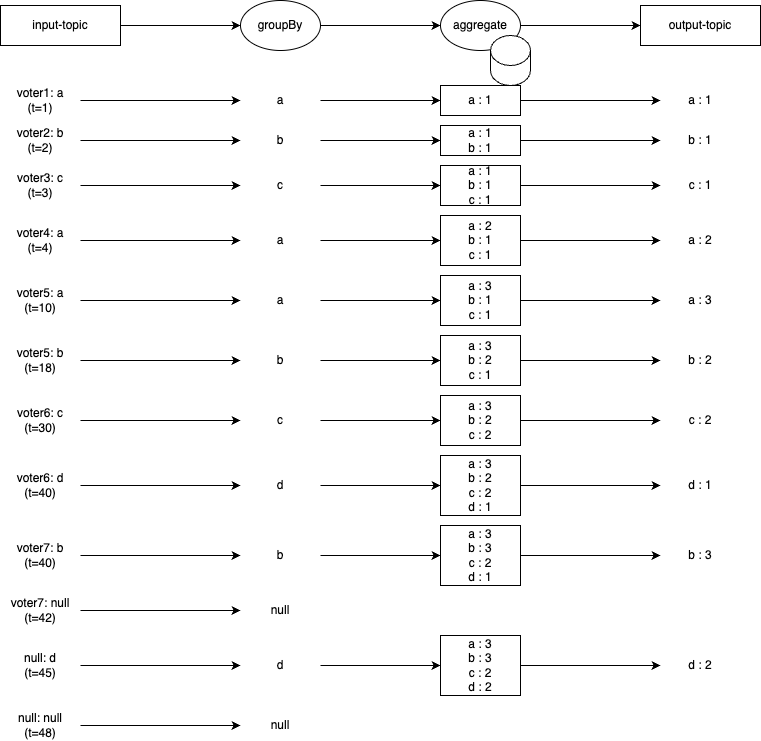

The diagram above was exported from draw.io. Its source (the exported page's mxGraphModel, read from the mxfile embedded in the PNG):
<mxGraphModel dx="524" dy="995" grid="1" gridSize="10" guides="1" tooltips="1" connect="1" arrows="1" fold="1" page="1" pageScale="1" pageWidth="1169" pageHeight="827" math="0" shadow="0">
  <root>
    <mxCell id="0" />
    <mxCell id="1" parent="0" />
    <mxCell id="pKS4B4EWEE2jMQGI_RAB-51" style="edgeStyle=orthogonalEdgeStyle;rounded=0;orthogonalLoop=1;jettySize=auto;html=1;entryX=0;entryY=0.5;entryDx=0;entryDy=0;strokeColor=#000000;fontColor=#000000;" parent="1" source="pKS4B4EWEE2jMQGI_RAB-52" target="pKS4B4EWEE2jMQGI_RAB-54" edge="1">
      <mxGeometry relative="1" as="geometry" />
    </mxCell>
    <mxCell id="pKS4B4EWEE2jMQGI_RAB-52" value="&lt;div&gt;&lt;font&gt;input-topic&lt;/font&gt;&lt;/div&gt;" style="rounded=0;whiteSpace=wrap;html=1;strokeColor=#000000;fontColor=#000000;" parent="1" vertex="1">
      <mxGeometry x="80" y="160" width="120" height="40" as="geometry" />
    </mxCell>
    <mxCell id="FndXXYRwrVGlGgqWlBvR-2" style="edgeStyle=orthogonalEdgeStyle;rounded=0;orthogonalLoop=1;jettySize=auto;html=1;entryX=0;entryY=0.5;entryDx=0;entryDy=0;" parent="1" source="pKS4B4EWEE2jMQGI_RAB-54" target="FndXXYRwrVGlGgqWlBvR-1" edge="1">
      <mxGeometry relative="1" as="geometry" />
    </mxCell>
    <mxCell id="pKS4B4EWEE2jMQGI_RAB-54" value="&lt;font&gt;groupBy&lt;/font&gt;" style="ellipse;whiteSpace=wrap;html=1;strokeColor=#000000;fontColor=#000000;" parent="1" vertex="1">
      <mxGeometry x="320" y="155" width="80" height="50" as="geometry" />
    </mxCell>
    <mxCell id="FndXXYRwrVGlGgqWlBvR-5" style="edgeStyle=orthogonalEdgeStyle;rounded=0;orthogonalLoop=1;jettySize=auto;html=1;entryX=0;entryY=0.5;entryDx=0;entryDy=0;" parent="1" source="FndXXYRwrVGlGgqWlBvR-1" target="FndXXYRwrVGlGgqWlBvR-4" edge="1">
      <mxGeometry relative="1" as="geometry" />
    </mxCell>
    <mxCell id="FndXXYRwrVGlGgqWlBvR-1" value="&lt;font&gt;aggregate&lt;/font&gt;" style="ellipse;whiteSpace=wrap;html=1;strokeColor=#000000;fontColor=#000000;" parent="1" vertex="1">
      <mxGeometry x="520" y="155" width="80" height="50" as="geometry" />
    </mxCell>
    <mxCell id="FndXXYRwrVGlGgqWlBvR-3" value="" style="shape=cylinder3;whiteSpace=wrap;html=1;boundedLbl=1;backgroundOutline=1;size=15;" parent="1" vertex="1">
      <mxGeometry x="570" y="190" width="40" height="50" as="geometry" />
    </mxCell>
    <mxCell id="FndXXYRwrVGlGgqWlBvR-4" value="&lt;div&gt;&lt;font&gt;output-topic&lt;/font&gt;&lt;/div&gt;" style="rounded=0;whiteSpace=wrap;html=1;strokeColor=#000000;fontColor=#000000;" parent="1" vertex="1">
      <mxGeometry x="720" y="160" width="120" height="40" as="geometry" />
    </mxCell>
    <mxCell id="FndXXYRwrVGlGgqWlBvR-10" style="edgeStyle=orthogonalEdgeStyle;rounded=0;orthogonalLoop=1;jettySize=auto;html=1;entryX=0;entryY=0.5;entryDx=0;entryDy=0;" parent="1" source="FndXXYRwrVGlGgqWlBvR-6" target="FndXXYRwrVGlGgqWlBvR-7" edge="1">
      <mxGeometry relative="1" as="geometry" />
    </mxCell>
    <mxCell id="FndXXYRwrVGlGgqWlBvR-6" value="voter1: a&lt;div&gt;(t=1)&lt;/div&gt;" style="text;html=1;align=center;verticalAlign=middle;whiteSpace=wrap;rounded=0;fontColor=#000000;" parent="1" vertex="1">
      <mxGeometry x="80" y="240" width="80" height="30" as="geometry" />
    </mxCell>
    <mxCell id="FndXXYRwrVGlGgqWlBvR-11" style="edgeStyle=orthogonalEdgeStyle;rounded=0;orthogonalLoop=1;jettySize=auto;html=1;" parent="1" source="FndXXYRwrVGlGgqWlBvR-7" target="FndXXYRwrVGlGgqWlBvR-8" edge="1">
      <mxGeometry relative="1" as="geometry" />
    </mxCell>
    <mxCell id="FndXXYRwrVGlGgqWlBvR-7" value="a" style="text;html=1;align=center;verticalAlign=middle;whiteSpace=wrap;rounded=0;fontColor=#000000;" parent="1" vertex="1">
      <mxGeometry x="320" y="240" width="80" height="30" as="geometry" />
    </mxCell>
    <mxCell id="FndXXYRwrVGlGgqWlBvR-12" style="edgeStyle=orthogonalEdgeStyle;rounded=0;orthogonalLoop=1;jettySize=auto;html=1;entryX=0;entryY=0.5;entryDx=0;entryDy=0;" parent="1" source="FndXXYRwrVGlGgqWlBvR-8" target="FndXXYRwrVGlGgqWlBvR-9" edge="1">
      <mxGeometry relative="1" as="geometry" />
    </mxCell>
    <mxCell id="FndXXYRwrVGlGgqWlBvR-8" value="a : 1" style="text;html=1;align=center;verticalAlign=middle;whiteSpace=wrap;rounded=0;fontColor=#000000;strokeColor=default;" parent="1" vertex="1">
      <mxGeometry x="520" y="240" width="80" height="30" as="geometry" />
    </mxCell>
    <mxCell id="FndXXYRwrVGlGgqWlBvR-9" value="a : 1" style="text;html=1;align=center;verticalAlign=middle;whiteSpace=wrap;rounded=0;fontColor=#000000;" parent="1" vertex="1">
      <mxGeometry x="740" y="240" width="80" height="30" as="geometry" />
    </mxCell>
    <mxCell id="FndXXYRwrVGlGgqWlBvR-13" style="edgeStyle=orthogonalEdgeStyle;rounded=0;orthogonalLoop=1;jettySize=auto;html=1;entryX=0;entryY=0.5;entryDx=0;entryDy=0;" parent="1" source="FndXXYRwrVGlGgqWlBvR-14" target="FndXXYRwrVGlGgqWlBvR-16" edge="1">
      <mxGeometry relative="1" as="geometry" />
    </mxCell>
    <mxCell id="FndXXYRwrVGlGgqWlBvR-14" value="voter2: b&lt;div&gt;(t=2)&lt;/div&gt;" style="text;html=1;align=center;verticalAlign=middle;whiteSpace=wrap;rounded=0;fontColor=#000000;" parent="1" vertex="1">
      <mxGeometry x="80" y="280" width="80" height="30" as="geometry" />
    </mxCell>
    <mxCell id="FndXXYRwrVGlGgqWlBvR-15" style="edgeStyle=orthogonalEdgeStyle;rounded=0;orthogonalLoop=1;jettySize=auto;html=1;" parent="1" source="FndXXYRwrVGlGgqWlBvR-16" target="FndXXYRwrVGlGgqWlBvR-18" edge="1">
      <mxGeometry relative="1" as="geometry" />
    </mxCell>
    <mxCell id="FndXXYRwrVGlGgqWlBvR-16" value="b" style="text;html=1;align=center;verticalAlign=middle;whiteSpace=wrap;rounded=0;fontColor=#000000;" parent="1" vertex="1">
      <mxGeometry x="320" y="280" width="80" height="30" as="geometry" />
    </mxCell>
    <mxCell id="FndXXYRwrVGlGgqWlBvR-17" style="edgeStyle=orthogonalEdgeStyle;rounded=0;orthogonalLoop=1;jettySize=auto;html=1;entryX=0;entryY=0.5;entryDx=0;entryDy=0;" parent="1" source="FndXXYRwrVGlGgqWlBvR-18" target="FndXXYRwrVGlGgqWlBvR-19" edge="1">
      <mxGeometry relative="1" as="geometry" />
    </mxCell>
    <mxCell id="FndXXYRwrVGlGgqWlBvR-18" value="a : 1&lt;div&gt;b : 1&lt;/div&gt;" style="text;html=1;align=center;verticalAlign=middle;whiteSpace=wrap;rounded=0;fontColor=#000000;strokeColor=default;" parent="1" vertex="1">
      <mxGeometry x="520" y="280" width="80" height="30" as="geometry" />
    </mxCell>
    <mxCell id="FndXXYRwrVGlGgqWlBvR-19" value="b : 1" style="text;html=1;align=center;verticalAlign=middle;whiteSpace=wrap;rounded=0;fontColor=#000000;" parent="1" vertex="1">
      <mxGeometry x="740" y="280" width="80" height="30" as="geometry" />
    </mxCell>
    <mxCell id="FndXXYRwrVGlGgqWlBvR-20" style="edgeStyle=orthogonalEdgeStyle;rounded=0;orthogonalLoop=1;jettySize=auto;html=1;entryX=0;entryY=0.5;entryDx=0;entryDy=0;" parent="1" source="FndXXYRwrVGlGgqWlBvR-21" target="FndXXYRwrVGlGgqWlBvR-23" edge="1">
      <mxGeometry relative="1" as="geometry" />
    </mxCell>
    <mxCell id="FndXXYRwrVGlGgqWlBvR-21" value="voter3: c&lt;div&gt;(t=3)&lt;/div&gt;" style="text;html=1;align=center;verticalAlign=middle;whiteSpace=wrap;rounded=0;fontColor=#000000;" parent="1" vertex="1">
      <mxGeometry x="80" y="325" width="80" height="30" as="geometry" />
    </mxCell>
    <mxCell id="FndXXYRwrVGlGgqWlBvR-22" style="edgeStyle=orthogonalEdgeStyle;rounded=0;orthogonalLoop=1;jettySize=auto;html=1;" parent="1" source="FndXXYRwrVGlGgqWlBvR-23" target="FndXXYRwrVGlGgqWlBvR-25" edge="1">
      <mxGeometry relative="1" as="geometry" />
    </mxCell>
    <mxCell id="FndXXYRwrVGlGgqWlBvR-23" value="c" style="text;html=1;align=center;verticalAlign=middle;whiteSpace=wrap;rounded=0;fontColor=#000000;" parent="1" vertex="1">
      <mxGeometry x="320" y="325" width="80" height="30" as="geometry" />
    </mxCell>
    <mxCell id="FndXXYRwrVGlGgqWlBvR-24" style="edgeStyle=orthogonalEdgeStyle;rounded=0;orthogonalLoop=1;jettySize=auto;html=1;entryX=0;entryY=0.5;entryDx=0;entryDy=0;" parent="1" source="FndXXYRwrVGlGgqWlBvR-25" target="FndXXYRwrVGlGgqWlBvR-26" edge="1">
      <mxGeometry relative="1" as="geometry" />
    </mxCell>
    <mxCell id="FndXXYRwrVGlGgqWlBvR-25" value="a : 1&lt;div&gt;b : 1&lt;/div&gt;&lt;div&gt;c : 1&lt;/div&gt;" style="text;html=1;align=center;verticalAlign=middle;whiteSpace=wrap;rounded=0;fontColor=#000000;strokeColor=default;" parent="1" vertex="1">
      <mxGeometry x="520" y="320" width="80" height="40" as="geometry" />
    </mxCell>
    <mxCell id="FndXXYRwrVGlGgqWlBvR-26" value="c : 1" style="text;html=1;align=center;verticalAlign=middle;whiteSpace=wrap;rounded=0;fontColor=#000000;" parent="1" vertex="1">
      <mxGeometry x="740" y="325" width="80" height="30" as="geometry" />
    </mxCell>
    <mxCell id="FndXXYRwrVGlGgqWlBvR-27" style="edgeStyle=orthogonalEdgeStyle;rounded=0;orthogonalLoop=1;jettySize=auto;html=1;entryX=0;entryY=0.5;entryDx=0;entryDy=0;" parent="1" source="FndXXYRwrVGlGgqWlBvR-28" target="FndXXYRwrVGlGgqWlBvR-30" edge="1">
      <mxGeometry relative="1" as="geometry" />
    </mxCell>
    <mxCell id="FndXXYRwrVGlGgqWlBvR-28" value="voter4: a&lt;div&gt;(t=4)&lt;/div&gt;" style="text;html=1;align=center;verticalAlign=middle;whiteSpace=wrap;rounded=0;fontColor=#000000;" parent="1" vertex="1">
      <mxGeometry x="80" y="380" width="80" height="30" as="geometry" />
    </mxCell>
    <mxCell id="FndXXYRwrVGlGgqWlBvR-29" style="edgeStyle=orthogonalEdgeStyle;rounded=0;orthogonalLoop=1;jettySize=auto;html=1;" parent="1" source="FndXXYRwrVGlGgqWlBvR-30" target="FndXXYRwrVGlGgqWlBvR-32" edge="1">
      <mxGeometry relative="1" as="geometry" />
    </mxCell>
    <mxCell id="FndXXYRwrVGlGgqWlBvR-30" value="a" style="text;html=1;align=center;verticalAlign=middle;whiteSpace=wrap;rounded=0;fontColor=#000000;" parent="1" vertex="1">
      <mxGeometry x="320" y="380" width="80" height="30" as="geometry" />
    </mxCell>
    <mxCell id="FndXXYRwrVGlGgqWlBvR-31" style="edgeStyle=orthogonalEdgeStyle;rounded=0;orthogonalLoop=1;jettySize=auto;html=1;entryX=0;entryY=0.5;entryDx=0;entryDy=0;" parent="1" source="FndXXYRwrVGlGgqWlBvR-32" target="FndXXYRwrVGlGgqWlBvR-33" edge="1">
      <mxGeometry relative="1" as="geometry" />
    </mxCell>
    <mxCell id="FndXXYRwrVGlGgqWlBvR-32" value="a : 2&lt;div&gt;b : 1&lt;/div&gt;&lt;div&gt;c : 1&lt;/div&gt;" style="text;html=1;align=center;verticalAlign=middle;whiteSpace=wrap;rounded=0;fontColor=#000000;strokeColor=default;" parent="1" vertex="1">
      <mxGeometry x="520" y="370" width="80" height="50" as="geometry" />
    </mxCell>
    <mxCell id="FndXXYRwrVGlGgqWlBvR-33" value="a : 2" style="text;html=1;align=center;verticalAlign=middle;whiteSpace=wrap;rounded=0;fontColor=#000000;" parent="1" vertex="1">
      <mxGeometry x="740" y="380" width="80" height="30" as="geometry" />
    </mxCell>
    <mxCell id="FndXXYRwrVGlGgqWlBvR-34" style="edgeStyle=orthogonalEdgeStyle;rounded=0;orthogonalLoop=1;jettySize=auto;html=1;entryX=0;entryY=0.5;entryDx=0;entryDy=0;" parent="1" source="FndXXYRwrVGlGgqWlBvR-35" target="FndXXYRwrVGlGgqWlBvR-37" edge="1">
      <mxGeometry relative="1" as="geometry" />
    </mxCell>
    <mxCell id="FndXXYRwrVGlGgqWlBvR-35" value="voter5: a&lt;div&gt;(t=10)&lt;/div&gt;" style="text;html=1;align=center;verticalAlign=middle;whiteSpace=wrap;rounded=0;fontColor=#000000;" parent="1" vertex="1">
      <mxGeometry x="80" y="440" width="80" height="30" as="geometry" />
    </mxCell>
    <mxCell id="FndXXYRwrVGlGgqWlBvR-36" style="edgeStyle=orthogonalEdgeStyle;rounded=0;orthogonalLoop=1;jettySize=auto;html=1;" parent="1" source="FndXXYRwrVGlGgqWlBvR-37" target="FndXXYRwrVGlGgqWlBvR-39" edge="1">
      <mxGeometry relative="1" as="geometry" />
    </mxCell>
    <mxCell id="FndXXYRwrVGlGgqWlBvR-37" value="a" style="text;html=1;align=center;verticalAlign=middle;whiteSpace=wrap;rounded=0;fontColor=#000000;" parent="1" vertex="1">
      <mxGeometry x="320" y="440" width="80" height="30" as="geometry" />
    </mxCell>
    <mxCell id="FndXXYRwrVGlGgqWlBvR-38" style="edgeStyle=orthogonalEdgeStyle;rounded=0;orthogonalLoop=1;jettySize=auto;html=1;entryX=0;entryY=0.5;entryDx=0;entryDy=0;" parent="1" source="FndXXYRwrVGlGgqWlBvR-39" target="FndXXYRwrVGlGgqWlBvR-40" edge="1">
      <mxGeometry relative="1" as="geometry" />
    </mxCell>
    <mxCell id="FndXXYRwrVGlGgqWlBvR-39" value="a : 3&lt;div&gt;b : 1&lt;/div&gt;&lt;div&gt;c : 1&lt;/div&gt;" style="text;html=1;align=center;verticalAlign=middle;whiteSpace=wrap;rounded=0;fontColor=#000000;strokeColor=default;" parent="1" vertex="1">
      <mxGeometry x="520" y="430" width="80" height="50" as="geometry" />
    </mxCell>
    <mxCell id="FndXXYRwrVGlGgqWlBvR-40" value="a : 3" style="text;html=1;align=center;verticalAlign=middle;whiteSpace=wrap;rounded=0;fontColor=#000000;" parent="1" vertex="1">
      <mxGeometry x="740" y="440" width="80" height="30" as="geometry" />
    </mxCell>
    <mxCell id="FndXXYRwrVGlGgqWlBvR-41" style="edgeStyle=orthogonalEdgeStyle;rounded=0;orthogonalLoop=1;jettySize=auto;html=1;entryX=0;entryY=0.5;entryDx=0;entryDy=0;" parent="1" source="FndXXYRwrVGlGgqWlBvR-42" target="FndXXYRwrVGlGgqWlBvR-44" edge="1">
      <mxGeometry relative="1" as="geometry" />
    </mxCell>
    <mxCell id="FndXXYRwrVGlGgqWlBvR-42" value="voter5: b&lt;div&gt;(t=18)&lt;/div&gt;" style="text;html=1;align=center;verticalAlign=middle;whiteSpace=wrap;rounded=0;fontColor=#000000;" parent="1" vertex="1">
      <mxGeometry x="80" y="500" width="80" height="30" as="geometry" />
    </mxCell>
    <mxCell id="FndXXYRwrVGlGgqWlBvR-43" style="edgeStyle=orthogonalEdgeStyle;rounded=0;orthogonalLoop=1;jettySize=auto;html=1;" parent="1" source="FndXXYRwrVGlGgqWlBvR-44" target="FndXXYRwrVGlGgqWlBvR-46" edge="1">
      <mxGeometry relative="1" as="geometry" />
    </mxCell>
    <mxCell id="FndXXYRwrVGlGgqWlBvR-44" value="b" style="text;html=1;align=center;verticalAlign=middle;whiteSpace=wrap;rounded=0;fontColor=#000000;" parent="1" vertex="1">
      <mxGeometry x="320" y="500" width="80" height="30" as="geometry" />
    </mxCell>
    <mxCell id="FndXXYRwrVGlGgqWlBvR-45" style="edgeStyle=orthogonalEdgeStyle;rounded=0;orthogonalLoop=1;jettySize=auto;html=1;entryX=0;entryY=0.5;entryDx=0;entryDy=0;" parent="1" source="FndXXYRwrVGlGgqWlBvR-46" target="FndXXYRwrVGlGgqWlBvR-47" edge="1">
      <mxGeometry relative="1" as="geometry" />
    </mxCell>
    <mxCell id="FndXXYRwrVGlGgqWlBvR-46" value="a : 3&lt;div&gt;b : 2&lt;/div&gt;&lt;div&gt;c : 1&lt;/div&gt;" style="text;html=1;align=center;verticalAlign=middle;whiteSpace=wrap;rounded=0;fontColor=#000000;strokeColor=default;" parent="1" vertex="1">
      <mxGeometry x="520" y="490" width="80" height="50" as="geometry" />
    </mxCell>
    <mxCell id="FndXXYRwrVGlGgqWlBvR-47" value="b : 2" style="text;html=1;align=center;verticalAlign=middle;whiteSpace=wrap;rounded=0;fontColor=#000000;" parent="1" vertex="1">
      <mxGeometry x="740" y="500" width="80" height="30" as="geometry" />
    </mxCell>
    <mxCell id="FndXXYRwrVGlGgqWlBvR-48" style="edgeStyle=orthogonalEdgeStyle;rounded=0;orthogonalLoop=1;jettySize=auto;html=1;entryX=0;entryY=0.5;entryDx=0;entryDy=0;" parent="1" source="FndXXYRwrVGlGgqWlBvR-49" target="FndXXYRwrVGlGgqWlBvR-51" edge="1">
      <mxGeometry relative="1" as="geometry" />
    </mxCell>
    <mxCell id="FndXXYRwrVGlGgqWlBvR-49" value="voter6: c&lt;div&gt;(t=30)&lt;/div&gt;" style="text;html=1;align=center;verticalAlign=middle;whiteSpace=wrap;rounded=0;fontColor=#000000;" parent="1" vertex="1">
      <mxGeometry x="80" y="560" width="80" height="30" as="geometry" />
    </mxCell>
    <mxCell id="FndXXYRwrVGlGgqWlBvR-50" style="edgeStyle=orthogonalEdgeStyle;rounded=0;orthogonalLoop=1;jettySize=auto;html=1;" parent="1" source="FndXXYRwrVGlGgqWlBvR-51" target="FndXXYRwrVGlGgqWlBvR-53" edge="1">
      <mxGeometry relative="1" as="geometry" />
    </mxCell>
    <mxCell id="FndXXYRwrVGlGgqWlBvR-51" value="c" style="text;html=1;align=center;verticalAlign=middle;whiteSpace=wrap;rounded=0;fontColor=#000000;" parent="1" vertex="1">
      <mxGeometry x="320" y="560" width="80" height="30" as="geometry" />
    </mxCell>
    <mxCell id="FndXXYRwrVGlGgqWlBvR-52" style="edgeStyle=orthogonalEdgeStyle;rounded=0;orthogonalLoop=1;jettySize=auto;html=1;entryX=0;entryY=0.5;entryDx=0;entryDy=0;" parent="1" source="FndXXYRwrVGlGgqWlBvR-53" target="FndXXYRwrVGlGgqWlBvR-54" edge="1">
      <mxGeometry relative="1" as="geometry" />
    </mxCell>
    <mxCell id="FndXXYRwrVGlGgqWlBvR-53" value="a : 3&lt;div&gt;b : 2&lt;/div&gt;&lt;div&gt;c : 2&lt;/div&gt;" style="text;html=1;align=center;verticalAlign=middle;whiteSpace=wrap;rounded=0;fontColor=#000000;strokeColor=default;" parent="1" vertex="1">
      <mxGeometry x="520" y="550" width="80" height="50" as="geometry" />
    </mxCell>
    <mxCell id="FndXXYRwrVGlGgqWlBvR-54" value="c : 2" style="text;html=1;align=center;verticalAlign=middle;whiteSpace=wrap;rounded=0;fontColor=#000000;" parent="1" vertex="1">
      <mxGeometry x="740" y="560" width="80" height="30" as="geometry" />
    </mxCell>
    <mxCell id="FndXXYRwrVGlGgqWlBvR-55" style="edgeStyle=orthogonalEdgeStyle;rounded=0;orthogonalLoop=1;jettySize=auto;html=1;entryX=0;entryY=0.5;entryDx=0;entryDy=0;" parent="1" source="FndXXYRwrVGlGgqWlBvR-56" target="FndXXYRwrVGlGgqWlBvR-58" edge="1">
      <mxGeometry relative="1" as="geometry" />
    </mxCell>
    <mxCell id="FndXXYRwrVGlGgqWlBvR-56" value="voter6: d&lt;div&gt;(t=40)&lt;/div&gt;" style="text;html=1;align=center;verticalAlign=middle;whiteSpace=wrap;rounded=0;fontColor=#000000;" parent="1" vertex="1">
      <mxGeometry x="80" y="625" width="80" height="30" as="geometry" />
    </mxCell>
    <mxCell id="FndXXYRwrVGlGgqWlBvR-57" style="edgeStyle=orthogonalEdgeStyle;rounded=0;orthogonalLoop=1;jettySize=auto;html=1;" parent="1" source="FndXXYRwrVGlGgqWlBvR-58" target="FndXXYRwrVGlGgqWlBvR-60" edge="1">
      <mxGeometry relative="1" as="geometry" />
    </mxCell>
    <mxCell id="FndXXYRwrVGlGgqWlBvR-58" value="d" style="text;html=1;align=center;verticalAlign=middle;whiteSpace=wrap;rounded=0;fontColor=#000000;" parent="1" vertex="1">
      <mxGeometry x="320" y="625" width="80" height="30" as="geometry" />
    </mxCell>
    <mxCell id="FndXXYRwrVGlGgqWlBvR-59" style="edgeStyle=orthogonalEdgeStyle;rounded=0;orthogonalLoop=1;jettySize=auto;html=1;entryX=0;entryY=0.5;entryDx=0;entryDy=0;" parent="1" source="FndXXYRwrVGlGgqWlBvR-60" target="FndXXYRwrVGlGgqWlBvR-61" edge="1">
      <mxGeometry relative="1" as="geometry" />
    </mxCell>
    <mxCell id="FndXXYRwrVGlGgqWlBvR-60" value="a : 3&lt;div&gt;b : 2&lt;/div&gt;&lt;div&gt;c : 2&lt;/div&gt;&lt;div&gt;d : 1&lt;/div&gt;" style="text;html=1;align=center;verticalAlign=middle;whiteSpace=wrap;rounded=0;fontColor=#000000;strokeColor=default;" parent="1" vertex="1">
      <mxGeometry x="520" y="610" width="80" height="60" as="geometry" />
    </mxCell>
    <mxCell id="FndXXYRwrVGlGgqWlBvR-61" value="d : 1" style="text;html=1;align=center;verticalAlign=middle;whiteSpace=wrap;rounded=0;fontColor=#000000;" parent="1" vertex="1">
      <mxGeometry x="740" y="625" width="80" height="30" as="geometry" />
    </mxCell>
    <mxCell id="FndXXYRwrVGlGgqWlBvR-62" style="edgeStyle=orthogonalEdgeStyle;rounded=0;orthogonalLoop=1;jettySize=auto;html=1;entryX=0;entryY=0.5;entryDx=0;entryDy=0;" parent="1" source="FndXXYRwrVGlGgqWlBvR-63" target="FndXXYRwrVGlGgqWlBvR-65" edge="1">
      <mxGeometry relative="1" as="geometry" />
    </mxCell>
    <mxCell id="FndXXYRwrVGlGgqWlBvR-63" value="voter7: b&lt;div&gt;(t=40)&lt;/div&gt;" style="text;html=1;align=center;verticalAlign=middle;whiteSpace=wrap;rounded=0;fontColor=#000000;" parent="1" vertex="1">
      <mxGeometry x="80" y="695" width="80" height="30" as="geometry" />
    </mxCell>
    <mxCell id="FndXXYRwrVGlGgqWlBvR-64" style="edgeStyle=orthogonalEdgeStyle;rounded=0;orthogonalLoop=1;jettySize=auto;html=1;" parent="1" source="FndXXYRwrVGlGgqWlBvR-65" target="FndXXYRwrVGlGgqWlBvR-67" edge="1">
      <mxGeometry relative="1" as="geometry" />
    </mxCell>
    <mxCell id="FndXXYRwrVGlGgqWlBvR-65" value="b" style="text;html=1;align=center;verticalAlign=middle;whiteSpace=wrap;rounded=0;fontColor=#000000;" parent="1" vertex="1">
      <mxGeometry x="320" y="695" width="80" height="30" as="geometry" />
    </mxCell>
    <mxCell id="FndXXYRwrVGlGgqWlBvR-66" style="edgeStyle=orthogonalEdgeStyle;rounded=0;orthogonalLoop=1;jettySize=auto;html=1;entryX=0;entryY=0.5;entryDx=0;entryDy=0;" parent="1" source="FndXXYRwrVGlGgqWlBvR-67" target="FndXXYRwrVGlGgqWlBvR-68" edge="1">
      <mxGeometry relative="1" as="geometry" />
    </mxCell>
    <mxCell id="FndXXYRwrVGlGgqWlBvR-67" value="a : 3&lt;div&gt;b : 3&lt;/div&gt;&lt;div&gt;c : 2&lt;/div&gt;&lt;div&gt;d : 1&lt;/div&gt;" style="text;html=1;align=center;verticalAlign=middle;whiteSpace=wrap;rounded=0;fontColor=#000000;strokeColor=default;" parent="1" vertex="1">
      <mxGeometry x="520" y="680" width="80" height="60" as="geometry" />
    </mxCell>
    <mxCell id="FndXXYRwrVGlGgqWlBvR-68" value="b : 3" style="text;html=1;align=center;verticalAlign=middle;whiteSpace=wrap;rounded=0;fontColor=#000000;" parent="1" vertex="1">
      <mxGeometry x="740" y="695" width="80" height="30" as="geometry" />
    </mxCell>
    <mxCell id="FndXXYRwrVGlGgqWlBvR-69" style="edgeStyle=orthogonalEdgeStyle;rounded=0;orthogonalLoop=1;jettySize=auto;html=1;entryX=0;entryY=0.5;entryDx=0;entryDy=0;" parent="1" source="FndXXYRwrVGlGgqWlBvR-70" target="FndXXYRwrVGlGgqWlBvR-72" edge="1">
      <mxGeometry relative="1" as="geometry" />
    </mxCell>
    <mxCell id="FndXXYRwrVGlGgqWlBvR-70" value="voter7: null&lt;div&gt;(t=42)&lt;/div&gt;" style="text;html=1;align=center;verticalAlign=middle;whiteSpace=wrap;rounded=0;fontColor=#000000;" parent="1" vertex="1">
      <mxGeometry x="80" y="750" width="80" height="30" as="geometry" />
    </mxCell>
    <mxCell id="FndXXYRwrVGlGgqWlBvR-72" value="null" style="text;html=1;align=center;verticalAlign=middle;whiteSpace=wrap;rounded=0;fontColor=#000000;" parent="1" vertex="1">
      <mxGeometry x="320" y="750" width="80" height="30" as="geometry" />
    </mxCell>
    <mxCell id="FndXXYRwrVGlGgqWlBvR-76" style="edgeStyle=orthogonalEdgeStyle;rounded=0;orthogonalLoop=1;jettySize=auto;html=1;entryX=0;entryY=0.5;entryDx=0;entryDy=0;" parent="1" source="FndXXYRwrVGlGgqWlBvR-77" target="FndXXYRwrVGlGgqWlBvR-78" edge="1">
      <mxGeometry relative="1" as="geometry" />
    </mxCell>
    <mxCell id="FndXXYRwrVGlGgqWlBvR-77" value="null: d&lt;div&gt;(t=45)&lt;/div&gt;" style="text;html=1;align=center;verticalAlign=middle;whiteSpace=wrap;rounded=0;fontColor=#000000;" parent="1" vertex="1">
      <mxGeometry x="80" y="805" width="80" height="30" as="geometry" />
    </mxCell>
    <mxCell id="FndXXYRwrVGlGgqWlBvR-80" style="edgeStyle=orthogonalEdgeStyle;rounded=0;orthogonalLoop=1;jettySize=auto;html=1;entryX=0;entryY=0.5;entryDx=0;entryDy=0;" parent="1" source="FndXXYRwrVGlGgqWlBvR-78" target="FndXXYRwrVGlGgqWlBvR-79" edge="1">
      <mxGeometry relative="1" as="geometry" />
    </mxCell>
    <mxCell id="FndXXYRwrVGlGgqWlBvR-78" value="d" style="text;html=1;align=center;verticalAlign=middle;whiteSpace=wrap;rounded=0;fontColor=#000000;" parent="1" vertex="1">
      <mxGeometry x="320" y="805" width="80" height="30" as="geometry" />
    </mxCell>
    <mxCell id="FndXXYRwrVGlGgqWlBvR-82" style="edgeStyle=orthogonalEdgeStyle;rounded=0;orthogonalLoop=1;jettySize=auto;html=1;entryX=0;entryY=0.5;entryDx=0;entryDy=0;" parent="1" source="FndXXYRwrVGlGgqWlBvR-79" target="FndXXYRwrVGlGgqWlBvR-81" edge="1">
      <mxGeometry relative="1" as="geometry" />
    </mxCell>
    <mxCell id="FndXXYRwrVGlGgqWlBvR-79" value="a : 3&lt;div&gt;b : 3&lt;/div&gt;&lt;div&gt;c : 2&lt;/div&gt;&lt;div&gt;d : 2&lt;/div&gt;" style="text;html=1;align=center;verticalAlign=middle;whiteSpace=wrap;rounded=0;fontColor=#000000;strokeColor=default;" parent="1" vertex="1">
      <mxGeometry x="520" y="790" width="80" height="60" as="geometry" />
    </mxCell>
    <mxCell id="FndXXYRwrVGlGgqWlBvR-81" value="d : 2" style="text;html=1;align=center;verticalAlign=middle;whiteSpace=wrap;rounded=0;fontColor=#000000;" parent="1" vertex="1">
      <mxGeometry x="740" y="805" width="80" height="30" as="geometry" />
    </mxCell>
    <mxCell id="FndXXYRwrVGlGgqWlBvR-83" style="edgeStyle=orthogonalEdgeStyle;rounded=0;orthogonalLoop=1;jettySize=auto;html=1;entryX=0;entryY=0.5;entryDx=0;entryDy=0;" parent="1" source="FndXXYRwrVGlGgqWlBvR-84" target="FndXXYRwrVGlGgqWlBvR-86" edge="1">
      <mxGeometry relative="1" as="geometry" />
    </mxCell>
    <mxCell id="FndXXYRwrVGlGgqWlBvR-84" value="null: null&lt;div&gt;(t=48)&lt;/div&gt;" style="text;html=1;align=center;verticalAlign=middle;whiteSpace=wrap;rounded=0;fontColor=#000000;" parent="1" vertex="1">
      <mxGeometry x="80" y="865" width="80" height="30" as="geometry" />
    </mxCell>
    <mxCell id="FndXXYRwrVGlGgqWlBvR-86" value="null" style="text;html=1;align=center;verticalAlign=middle;whiteSpace=wrap;rounded=0;fontColor=#000000;" parent="1" vertex="1">
      <mxGeometry x="320" y="865" width="80" height="30" as="geometry" />
    </mxCell>
  </root>
</mxGraphModel>